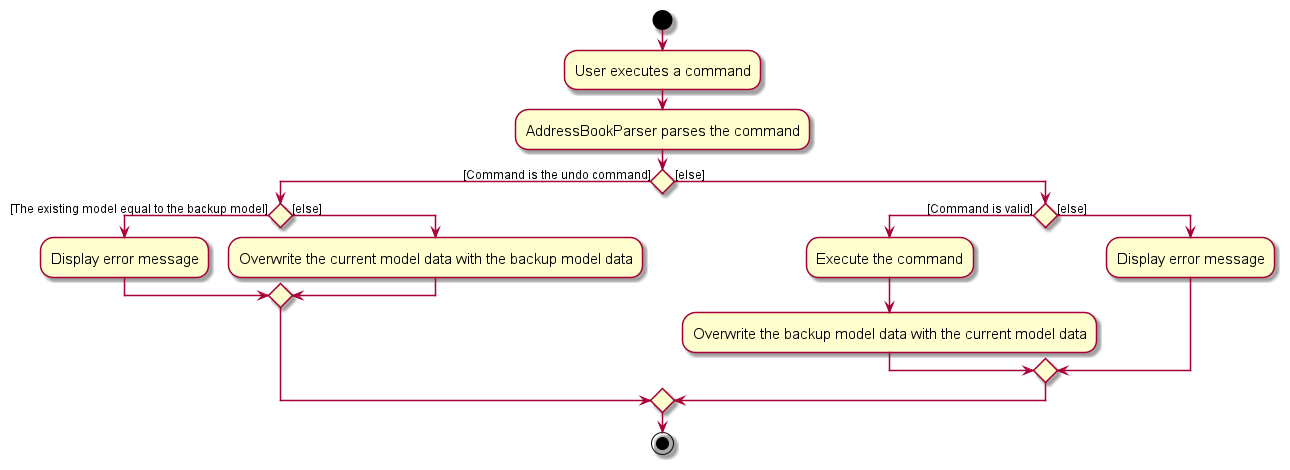

The diagram above was rendered by PlantUML. Its source (embedded in the PNG):
@startuml
skin rose
skinparam ActivityFontSize 15
skinparam ArrowFontSize 12
start
:User executes a command;
:AddressBookParser parses the command;

if () then ([Command is the undo command])

  if() then ([The existing model equal to the backup model])
    :Display error message;
  else ([else])
      :Overwrite the current model data with the backup model data;

  endif

else ([else])
  if() then ([Command is valid])
    :Execute the command;
    :Overwrite the backup model data with the current model data;
  else ([else])
    :Display error message;
  endif
endif
stop
@enduml